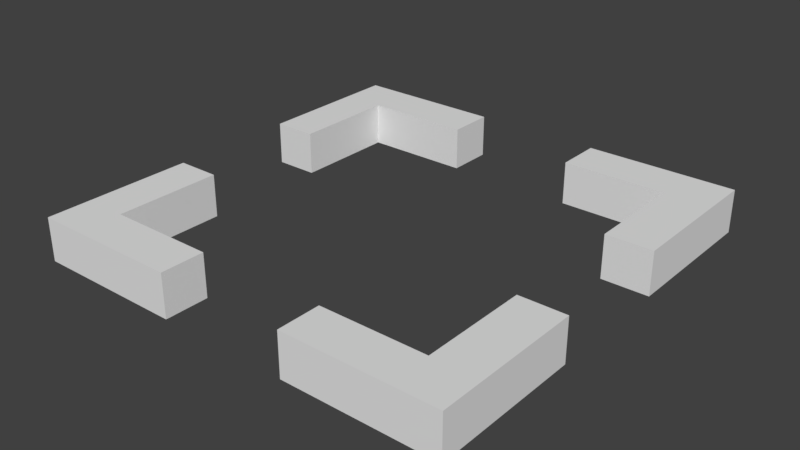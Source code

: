 # Source: GridCell.blend  (saved by Blender 2.79.0; exported with 4.5.12 LTS)
import bpy
from mathutils import Matrix  # noqa: F401  (used for matrix-valued properties, if any)

bpy.ops.wm.read_factory_settings(use_empty=True)
scene = bpy.context.scene
scene.name = 'Scene'

# ---- collections
col_collection_1 = bpy.data.collections.new('Collection 1'); scene.collection.children.link(col_collection_1)

# ---- world
world_world = bpy.data.worlds.new('World'); scene.world = world_world
world_world.color = (0.05088, 0.05088, 0.05088)
world_world.use_sun_shadow = False
world_world.sun_shadow_jitter_overblur = 0.0
world_world.cycles.sampling_method = 'MANUAL'

# ---- meshes
me_cube_005 = bpy.data.meshes.new('Cube.005')
me_cube_005.from_pydata([(-1.0, -1.0, 0.0), (-1.0, 1.0, 0.0), (1.0, -1.0, 0.0), (1.0, 1.0, 0.0), (-0.3, -1.0, 0.0), (-0.3, 1.0, 0.0), (0.3, -1.0, 0.0), (0.3, 1.0, -1.192e-07), (-1.0, -0.3, 1.192e-07), (1.0, -0.3, 0.0), (1.0, 0.3, 0.0), (-1.0, 0.3, 0.0), (-0.7995, -0.7976, 0.0), (0.3, 0.7864, 0.0), (-0.3, 0.7864, 0.0), (-0.7995, 0.7864, 0.0), (0.7845, 0.7864, 0.0), (-0.7995, 0.3, 0.0), (-0.7995, -0.3, 5.96e-08), (-0.3, -0.7976, 0.0), (0.3, -0.7976, 0.0), (0.7845, -0.7976, 0.0), (0.7845, 0.3, 0.0), (0.7845, -0.3, 0.0), (0.7845, 0.3, 0.2), (0.7845, -0.7976, 0.2), (-0.7995, -0.3, 0.2), (-0.3, 0.7864, 0.2), (-0.7995, 0.7864, 0.2), (0.7845, 0.7864, 0.2), (0.3, 0.7864, 0.2), (-0.7995, -0.7976, 0.2), (-1.0, 0.3, 0.2), (-0.7995, 0.3, 0.2), (1.0, -0.3, 0.2), (0.7845, -0.3, 0.2), (0.3, 1.0, 0.2), (0.3, -0.7976, 0.2), (-0.3, -1.0, 0.2), (-0.3, -0.7976, 0.2), (1.0, -1.0, 0.2), (0.3, -1.0, 0.2), (1.0, 1.0, 0.2), (1.0, 0.3, 0.2), (-1.0, 1.0, 0.2), (-0.3, 1.0, 0.2), (-1.0, -1.0, 0.2), (-1.0, -0.3, 0.2)], [], [(1, 5, 14, 15, 17, 11), (6, 20, 21, 23, 9, 2), (10, 22, 16, 13, 7, 3), (8, 18, 12, 19, 4, 0), (18, 26, 31, 12), (6, 41, 37, 20), (23, 35, 34, 9), (5, 45, 27, 14), (10, 43, 24, 22), (21, 25, 35, 23), (1, 44, 45, 5), (4, 38, 46, 0), (17, 33, 32, 11), (12, 31, 39, 19), (14, 27, 28, 15), (3, 42, 43, 10), (9, 34, 40, 2), (16, 29, 30, 13), (7, 36, 42, 3), (44, 32, 33, 28, 27, 45), (43, 42, 36, 30, 29, 24), (0, 46, 47, 8), (13, 30, 36, 7), (11, 32, 44, 1), (8, 47, 26, 18), (22, 24, 29, 16), (47, 46, 38, 39, 31, 26), (19, 39, 38, 4), (15, 28, 33, 17), (2, 40, 41, 6), (20, 37, 25, 21), (41, 40, 34, 35, 25, 37)])
me_cube_005.use_remesh_preserve_volume = False
me_cube_005.use_remesh_preserve_attributes = False
me_cube_005.use_mirror_vertex_groups = False
me_cube_005.update()

# ---- objects
ob_cube = bpy.data.objects.new('Cube', me_cube_005)

# ---- transforms, parenting, visibility, modifiers, constraints
ob_cube.location = (0.0, 0.0, 0.0)
ob_cube.lineart.crease_threshold = 0.0

# ---- collection membership
col_collection_1.objects.link(ob_cube)

# ---- scene / render settings (as saved in the file)
scene.frame_start = 1; scene.frame_end = 250; scene.frame_set(1)
scene.render.engine = 'BLENDER_EEVEE_NEXT'
scene.render.resolution_percentage = 50
scene.render.dither_intensity = 0.0
scene.cycles.use_denoising = False
scene.cycles.samples = 128
scene.cycles.sampling_pattern = 'TABULATED_SOBOL'
scene.cycles.use_adaptive_sampling = False
scene.cycles.use_light_tree = False
scene.cycles.blur_glossy = 0.0
scene.cycles.sample_clamp_indirect = 0.0
scene.view_settings.view_transform = 'Standard'
bpy.context.view_layer.update()

# ---- added for rendering (the .blend has no active camera and no usable light): camera, sun
cam_auto = bpy.data.cameras.new('AutoCamera')
cam_auto.lens = 50.0
cam_auto.sensor_width = 36.0
cam_auto.clip_end = 1000.0
ob_auto_camera = bpy.data.objects.new('AutoCamera', cam_auto)
scene.collection.objects.link(ob_auto_camera)
ob_auto_camera.location = (2.62346, -3.14816, 2.19877)
ob_auto_camera.rotation_euler = (1.09748, -7.21219e-08, 0.694738)
scene.camera = ob_auto_camera
light_auto_sun = bpy.data.lights.new('AutoSun', 'SUN')
light_auto_sun.energy = 3.0
light_auto_sun.angle = 0.0523599
ob_auto_sun = bpy.data.objects.new('AutoSun', light_auto_sun)
scene.collection.objects.link(ob_auto_sun)
ob_auto_sun.rotation_euler = (0.872665, 0.174533, 0.523599)
bpy.context.view_layer.update()

